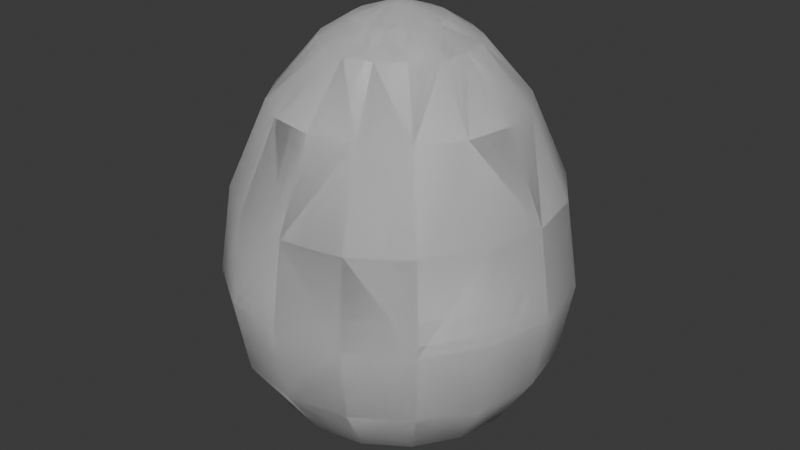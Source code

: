 # Source: TentacleEgg.blend  (saved by Blender 4.5.87; exported with 4.5.12 LTS)
import bpy
from mathutils import Matrix  # noqa: F401  (used for matrix-valued properties, if any)

bpy.ops.wm.read_factory_settings(use_empty=True)
scene = bpy.context.scene
scene.name = 'Scene'

# ---- collections
col_collection = bpy.data.collections.new('Collection'); scene.collection.children.link(col_collection)
col_export = bpy.data.collections.new('Export'); scene.collection.children.link(col_export)

# ---- world
world_world = bpy.data.worlds.new('World'); scene.world = world_world
world_world.use_nodes = True; world_world.node_tree.nodes.clear()
_N = world_world.node_tree.nodes; _L = world_world.node_tree.links
n0 = _N.new('ShaderNodeOutputWorld'); n0.name = 'World Output'; n0.location = (200, 100)
n1 = _N.new('ShaderNodeBackground'); n1.name = 'Background'; n1.location = (-200, 100)
n1.inputs[0].default_value = (0.05088, 0.05088, 0.05088, 1.0)
_L.new(n1.outputs[0], n0.inputs[0])
n0.is_active_output = True
world_world.color = (0.05088, 0.05088, 0.05088)
world_world.sun_shadow_jitter_overblur = 0.0

# ---- meshes
me_sphere_001 = bpy.data.meshes.new('Sphere.001')
me_sphere_001.from_pydata([(0.0, 0.9239, 0.5644), (0.0, 1.0, 0.06129), (0.0, 0.9239, -0.3764), (0.0, 0.3827, -0.9239), (0.02245, 0.0542, 1.557), (0.2706, 0.6533, 1.056), (0.3536, 0.8536, 0.5644), (0.3827, 0.9239, 0.06129), (0.3536, 0.8536, -0.3764), (0.2706, 0.6533, -0.7071), (0.1464, 0.3536, -0.9239), (0.04148, 0.04148, 1.557), (0.5, 0.5, 1.056), (0.6533, 0.6533, 0.5644), (0.7071, 0.7071, 0.06129), (0.6533, 0.6533, -0.3764), (0.5, 0.5, -0.7071), (0.2706, 0.2706, -0.9239), (0.0542, 0.02245, 1.557), (0.6533, 0.2706, 1.056), (0.8536, 0.3536, 0.5644), (0.9239, 0.3827, 0.06129), (0.8536, 0.3536, -0.3764), (0.6533, 0.2706, -0.7071), (0.3536, 0.1464, -0.9239), (0.05867, -6.853e-09, 1.557), (0.7071, -8.941e-08, 1.056), (0.9239, -1.192e-07, 0.5644), (1.0, -1.49e-07, 0.06129), (0.9239, -1.192e-07, -0.3764), (0.7071, -8.941e-08, -0.7071), (0.3827, -4.47e-08, -0.9239), (0.0542, -0.02245, 1.557), (0.6533, -0.2706, 1.056), (0.8536, -0.3536, 0.5644), (0.9239, -0.3827, 0.06129), (0.8536, -0.3536, -0.3764), (0.6533, -0.2706, -0.7071), (0.3536, -0.1464, -0.9239), (0.04148, -0.04148, 1.557), (0.5, -0.5, 1.056), (0.6533, -0.6533, 0.5644), (0.7071, -0.7071, 0.06129), (0.6533, -0.6533, -0.3764), (0.5, -0.5, -0.7071), (0.2706, -0.2706, -0.9239), (0.02245, -0.0542, 1.557), (0.2706, -0.6533, 1.056), (0.3536, -0.8536, 0.5644), (0.3827, -0.9239, 0.06129), (0.3536, -0.8536, -0.3764), (0.2706, -0.6533, -0.7071), (0.1464, -0.3536, -0.9239), (-1.828e-08, -0.05867, 1.557), (-2.235e-07, -0.7071, 1.056), (-2.384e-07, -0.9239, 0.5644), (-3.576e-07, -1.0, 0.06129), (-2.384e-07, -0.9239, -0.3764), (-2.235e-07, -0.7071, -0.7071), (-1.192e-07, -0.3827, -0.9239), (0.0, 0.0, -1.0), (0.0, 0.0, 1.567), (-0.02245, -0.0542, 1.557), (-0.2706, -0.6533, 1.056), (-0.3536, -0.8536, 0.5644), (-0.3827, -0.9239, 0.06129), (-0.3536, -0.8536, -0.3764), (-0.2706, -0.6533, -0.7071), (-0.1464, -0.3536, -0.9239), (-0.04148, -0.04148, 1.557), (-0.5, -0.5, 1.056), (-0.6533, -0.6533, 0.5644), (-0.7071, -0.7071, 0.06129), (-0.6533, -0.6533, -0.3764), (-0.5, -0.5, -0.7071), (-0.2706, -0.2706, -0.9239), (-0.0542, -0.02245, 1.557), (-0.6533, -0.2706, 1.056), (-0.8536, -0.3536, 0.5644), (-0.9239, -0.3827, 0.06129), (-0.8536, -0.3536, -0.3764), (-0.6533, -0.2706, -0.7071), (-0.3536, -0.1464, -0.9239), (-0.05867, 2.741e-08, 1.557), (-0.7071, 3.278e-07, 1.056), (-0.9239, 3.576e-07, 0.5644), (-1.0, 5.066e-07, 0.06129), (-0.9239, 3.576e-07, -0.3764), (-0.7071, 3.278e-07, -0.7071), (-0.3827, 1.788e-07, -0.9239), (-0.0542, 0.02245, 1.557), (-0.6533, 0.2706, 1.056), (-0.8536, 0.3536, 0.5644), (-0.9239, 0.3827, 0.06129), (-0.8536, 0.3536, -0.3764), (-0.6533, 0.2706, -0.7071), (-0.3536, 0.1464, -0.9239), (-0.04148, 0.04148, 1.557), (-0.5, 0.5, 1.056), (-0.6533, 0.6533, 0.5644), (-0.7071, 0.7071, 0.06129), (-0.6533, 0.6533, -0.3764), (-0.5, 0.5, -0.7071), (-0.2706, 0.2706, -0.9239), (-0.02245, 0.0542, 1.557), (-0.2706, 0.6533, 1.056), (-0.3536, 0.8536, 0.5644), (-0.3827, 0.9239, 0.06129), (-0.3536, 0.8536, -0.3764), (-0.2706, 0.6533, -0.7071), (-0.1464, 0.3536, -0.9239), (3.655e-08, 0.05867, 1.557), (4.47e-07, 0.7071, 1.056), (4.47e-07, 0.7071, -0.7071), (0.1667, 0.4023, 1.375), (0.3079, 0.3079, 1.375), (0.4023, 0.1667, 1.375), (0.4355, -6.046e-08, 1.375), (0.4023, -0.1667, 1.375), (0.3079, -0.3079, 1.375), (0.1667, -0.4023, 1.375), (-1.408e-07, -0.4355, 1.375), (-0.1667, -0.4023, 1.375), (-0.3079, -0.3079, 1.375), (-0.4023, -0.1667, 1.375), (-0.4355, 1.885e-07, 1.375), (-0.4023, 0.1667, 1.375), (-0.3079, 0.3079, 1.375), (-0.1667, 0.4023, 1.375), (2.695e-07, 0.4355, 1.375), (0.09846, 0.2377, 1.487), (0.1819, 0.1819, 1.487), (0.2377, 0.09846, 1.487), (0.2573, -3.641e-08, 1.487), (0.2377, -0.09846, 1.487), (0.1819, -0.1819, 1.487), (0.09846, -0.2377, 1.487), (-8.312e-08, -0.2573, 1.487), (-0.09846, -0.2377, 1.487), (-0.1819, -0.1819, 1.487), (-0.2377, -0.09846, 1.487), (-0.2573, 1.106e-07, 1.487), (-0.2377, 0.09846, 1.487), (-0.1819, 0.1819, 1.487), (-0.09846, 0.2377, 1.487), (1.578e-07, 0.2573, 1.487)], [], [(2, 1, 7, 8), (0, 112, 5, 6), (111, 61, 4), (60, 3, 10), (113, 2, 8, 9), (1, 0, 6, 7), (145, 111, 4, 130), (3, 113, 9, 10), (60, 10, 17), (9, 8, 15, 16), (7, 6, 13, 14), (130, 4, 11, 131), (10, 9, 16, 17), (8, 7, 14, 15), (6, 5, 12, 13), (4, 61, 11), (131, 11, 18, 132), (17, 16, 23, 24), (15, 14, 21, 22), (13, 12, 19, 20), (11, 61, 18), (60, 17, 24), (16, 15, 22, 23), (14, 13, 20, 21), (24, 23, 30, 31), (22, 21, 28, 29), (20, 19, 26, 27), (18, 61, 25), (60, 24, 31), (23, 22, 29, 30), (21, 20, 27, 28), (132, 18, 25, 133), (25, 61, 32), (60, 31, 38), (30, 29, 36, 37), (28, 27, 34, 35), (133, 25, 32, 134), (31, 30, 37, 38), (29, 28, 35, 36), (27, 26, 33, 34), (37, 36, 43, 44), (35, 34, 41, 42), (134, 32, 39, 135), (38, 37, 44, 45), (36, 35, 42, 43), (34, 33, 40, 41), (32, 61, 39), (60, 38, 45), (45, 44, 51, 52), (43, 42, 49, 50), (41, 40, 47, 48), (39, 61, 46), (60, 45, 52), (44, 43, 50, 51), (42, 41, 48, 49), (135, 39, 46, 136), (50, 49, 56, 57), (48, 47, 54, 55), (46, 61, 53), (60, 52, 59), (51, 50, 57, 58), (49, 48, 55, 56), (136, 46, 53, 137), (52, 51, 58, 59), (60, 59, 68), (58, 57, 66, 67), (56, 55, 64, 65), (137, 53, 62, 138), (59, 58, 67, 68), (57, 56, 65, 66), (55, 54, 63, 64), (53, 61, 62), (65, 64, 71, 72), (138, 62, 69, 139), (68, 67, 74, 75), (66, 65, 72, 73), (64, 63, 70, 71), (62, 61, 69), (60, 68, 75), (67, 66, 73, 74), (75, 74, 81, 82), (73, 72, 79, 80), (71, 70, 77, 78), (69, 61, 76), (60, 75, 82), (74, 73, 80, 81), (72, 71, 78, 79), (139, 69, 76, 140), (78, 77, 84, 85), (76, 61, 83), (60, 82, 89), (81, 80, 87, 88), (79, 78, 85, 86), (140, 76, 83, 141), (82, 81, 88, 89), (80, 79, 86, 87), (60, 89, 96), (88, 87, 94, 95), (86, 85, 92, 93), (141, 83, 90, 142), (89, 88, 95, 96), (87, 86, 93, 94), (85, 84, 91, 92), (83, 61, 90), (142, 90, 97, 143), (96, 95, 102, 103), (94, 93, 100, 101), (92, 91, 98, 99), (90, 61, 97), (60, 96, 103), (95, 94, 101, 102), (93, 92, 99, 100), (103, 102, 109, 110), (101, 100, 107, 108), (99, 98, 105, 106), (97, 61, 104), (60, 103, 110), (102, 101, 108, 109), (100, 99, 106, 107), (143, 97, 104, 144), (104, 61, 111), (60, 110, 3), (109, 108, 2, 113), (107, 106, 0, 1), (144, 104, 111, 145), (110, 109, 113, 3), (108, 107, 1, 2), (106, 105, 112, 0), (105, 128, 129, 112), (98, 127, 128, 105), (91, 126, 127, 98), (84, 125, 126, 91), (77, 124, 125, 84), (70, 123, 124, 77), (63, 122, 123, 70), (54, 121, 122, 63), (47, 120, 121, 54), (40, 119, 120, 47), (33, 118, 119, 40), (26, 117, 118, 33), (19, 116, 117, 26), (12, 115, 116, 19), (5, 114, 115, 12), (112, 129, 114, 5), (128, 144, 145, 129), (127, 143, 144, 128), (126, 142, 143, 127), (125, 141, 142, 126), (124, 140, 141, 125), (123, 139, 140, 124), (122, 138, 139, 123), (121, 137, 138, 122), (120, 136, 137, 121), (119, 135, 136, 120), (118, 134, 135, 119), (117, 133, 134, 118), (116, 132, 133, 117), (115, 131, 132, 116), (114, 130, 131, 115), (129, 145, 130, 114)])
me_sphere_001.polygons.foreach_set('use_smooth', [True] * 160)
_uv = me_sphere_001.uv_layers.new(name='UVMap')
_uv.uv.foreach_set('vector', [0.3406, 0.7156, 0.4599, 0.7283, 0.4546, 0.7888, 0.3252, 0.7726, 0.5989, 0.7243, 0.7423, 0.6946, 0.7567, 0.7435, 0.6022, 0.7829, 0.956, 0.5483, 0.9673, 0.4986, 0.9611, 0.5572, 0.04322, 0.5002, 0.1354, 0.6383, 0.115, 0.6692, 0.2357, 0.6887, 0.3406, 0.7156, 0.3252, 0.7726, 0.2176, 0.7353, 0.4599, 0.7283, 0.5989, 0.7243, 0.6022, 0.7829, 0.4546, 0.7888, 0.9065, 0.6135, 0.956, 0.5483, 0.9611, 0.5572, 0.9209, 0.6374, 0.1354, 0.6383, 0.2357, 0.6887, 0.2176, 0.7353, 0.115, 0.6692, 0.04322, 0.5002, 0.115, 0.6692, 0.08851, 0.6954, 0.2176, 0.7353, 0.3252, 0.7726, 0.307, 0.8294, 0.1896, 0.7809, 0.4546, 0.7888, 0.6022, 0.7829, 0.6147, 0.8434, 0.4483, 0.8531, 0.9209, 0.6374, 0.9611, 0.5572, 0.9665, 0.5639, 0.9387, 0.657, 0.115, 0.6692, 0.2176, 0.7353, 0.1896, 0.7809, 0.08851, 0.6954, 0.3252, 0.7726, 0.4546, 0.7888, 0.4483, 0.8531, 0.307, 0.8294, 0.6022, 0.7829, 0.7567, 0.7435, 0.7791, 0.7902, 0.6147, 0.8434, 0.9611, 0.5572, 0.9673, 0.4986, 0.9665, 0.5639, 0.9387, 0.657, 0.9665, 0.5639, 0.9727, 0.5681, 0.9609, 0.671, 0.08851, 0.6954, 0.1896, 0.7809, 0.1521, 0.824, 0.05586, 0.7152, 0.307, 0.8294, 0.4483, 0.8531, 0.4422, 0.9198, 0.2802, 0.8891, 0.6147, 0.8434, 0.7791, 0.7902, 0.8134, 0.8356, 0.631, 0.9049, 0.9665, 0.5639, 0.9673, 0.4986, 0.9727, 0.5681, 0.04322, 0.5002, 0.08851, 0.6954, 0.05586, 0.7152, 0.1896, 0.7809, 0.307, 0.8294, 0.2802, 0.8891, 0.1521, 0.824, 0.4483, 0.8531, 0.6147, 0.8434, 0.631, 0.9049, 0.4422, 0.9198, 0.05586, 0.7152, 0.1521, 0.824, 0.09971, 0.8619, 0.01697, 0.7266, 0.2802, 0.8891, 0.4422, 0.9198, 0.4372, 0.9921, 0.2424, 0.9511, 0.631, 0.9049, 0.8134, 0.8356, 0.859, 0.8778, 0.6585, 0.9683, 0.9727, 0.5681, 0.9673, 0.4986, 0.9792, 0.5694, 0.04322, 0.5002, 0.05586, 0.7152, 0.01697, 0.7266, 0.1521, 0.824, 0.2802, 0.8891, 0.2424, 0.9511, 0.09971, 0.8619, 0.4422, 0.9198, 0.631, 0.9049, 0.6585, 0.9683, 0.4372, 0.9921, 0.9609, 0.671, 0.9727, 0.5681, 0.9792, 0.5694, 0.9872, 0.6776, 0.9798, 0.4272, 0.9673, 0.4986, 0.9733, 0.4285, 0.04322, 0.5002, 0.01697, 0.2776, 0.0553, 0.2879, 0.09056, 0.1449, 0.2254, 0.05417, 0.27, 0.113, 0.1452, 0.1795, 0.4173, 0.007887, 0.6472, 0.02499, 0.6207, 0.09175, 0.4308, 0.07968, 0.9873, 0.3178, 0.9798, 0.4272, 0.9733, 0.4285, 0.9606, 0.3247, 0.01697, 0.2776, 0.09056, 0.1449, 0.1452, 0.1795, 0.0553, 0.2879, 0.2254, 0.05417, 0.4173, 0.007887, 0.4308, 0.07968, 0.27, 0.113, 0.6472, 0.02499, 0.8505, 0.1172, 0.8069, 0.1587, 0.6207, 0.09175, 0.1452, 0.1795, 0.27, 0.113, 0.3015, 0.1708, 0.185, 0.2204, 0.4308, 0.07968, 0.6207, 0.09175, 0.6077, 0.1547, 0.4423, 0.1463, 0.9606, 0.3247, 0.9733, 0.4285, 0.9672, 0.4328, 0.9379, 0.339, 0.0553, 0.2879, 0.1452, 0.1795, 0.185, 0.2204, 0.08757, 0.3068, 0.27, 0.113, 0.4308, 0.07968, 0.4423, 0.1463, 0.3015, 0.1708, 0.6207, 0.09175, 0.8069, 0.1587, 0.776, 0.2052, 0.6077, 0.1547, 0.9733, 0.4285, 0.9673, 0.4986, 0.9672, 0.4328, 0.04322, 0.5002, 0.0553, 0.2879, 0.08757, 0.3068, 0.08757, 0.3068, 0.185, 0.2204, 0.2138, 0.2648, 0.1138, 0.3321, 0.3015, 0.1708, 0.4423, 0.1463, 0.4518, 0.2093, 0.3242, 0.2278, 0.6077, 0.1547, 0.776, 0.2052, 0.7552, 0.2535, 0.6003, 0.2156, 0.9672, 0.4328, 0.9673, 0.4986, 0.9616, 0.4396, 0.04322, 0.5002, 0.08757, 0.3068, 0.1138, 0.3321, 0.185, 0.2204, 0.3015, 0.1708, 0.3242, 0.2278, 0.2138, 0.2648, 0.4423, 0.1463, 0.6077, 0.1547, 0.6003, 0.2156, 0.4518, 0.2093, 0.9379, 0.339, 0.9672, 0.4328, 0.9616, 0.4396, 0.9196, 0.3591, 0.3242, 0.2278, 0.4518, 0.2093, 0.4598, 0.2699, 0.3409, 0.2836, 0.6003, 0.2156, 0.7552, 0.2535, 0.7418, 0.3026, 0.5958, 0.2748, 0.9616, 0.4396, 0.9673, 0.4986, 0.9568, 0.4487, 0.04322, 0.5002, 0.1138, 0.3321, 0.1342, 0.3618, 0.2138, 0.2648, 0.3242, 0.2278, 0.3409, 0.2836, 0.2341, 0.3109, 0.4518, 0.2093, 0.6003, 0.2156, 0.5958, 0.2748, 0.4598, 0.2699, 0.9196, 0.3591, 0.9616, 0.4396, 0.9568, 0.4487, 0.9058, 0.3835, 0.1138, 0.3321, 0.2138, 0.2648, 0.2341, 0.3109, 0.1342, 0.3618, 0.04322, 0.5002, 0.1342, 0.3618, 0.1488, 0.3947, 0.2341, 0.3109, 0.3409, 0.2836, 0.3501, 0.3384, 0.2494, 0.3582, 0.4598, 0.2699, 0.5958, 0.2748, 0.5939, 0.332, 0.4637, 0.3292, 0.9058, 0.3835, 0.9568, 0.4487, 0.953, 0.4596, 0.8961, 0.4106, 0.1342, 0.3618, 0.2341, 0.3109, 0.2494, 0.3582, 0.1488, 0.3947, 0.3409, 0.2836, 0.4598, 0.2699, 0.4637, 0.3292, 0.3501, 0.3384, 0.5958, 0.2748, 0.7418, 0.3026, 0.734, 0.3519, 0.5939, 0.332, 0.9568, 0.4487, 0.9673, 0.4986, 0.953, 0.4596, 0.4637, 0.3292, 0.5939, 0.332, 0.5927, 0.3881, 0.4666, 0.3868, 0.8961, 0.4106, 0.953, 0.4596, 0.9501, 0.4721, 0.8919, 0.4391, 0.1488, 0.3947, 0.2494, 0.3582, 0.2601, 0.4055, 0.1576, 0.4291, 0.3501, 0.3384, 0.4637, 0.3292, 0.4666, 0.3868, 0.3562, 0.3926, 0.5939, 0.332, 0.734, 0.3519, 0.727, 0.4013, 0.5927, 0.3881, 0.953, 0.4596, 0.9673, 0.4986, 0.9501, 0.4721, 0.04322, 0.5002, 0.1488, 0.3947, 0.1576, 0.4291, 0.2494, 0.3582, 0.3501, 0.3384, 0.3562, 0.3926, 0.2601, 0.4055, 0.1576, 0.4291, 0.2601, 0.4055, 0.2608, 0.4526, 0.1643, 0.4644, 0.3562, 0.3926, 0.4666, 0.3868, 0.4688, 0.4435, 0.3608, 0.4462, 0.5927, 0.3881, 0.727, 0.4013, 0.7255, 0.4503, 0.5925, 0.4437, 0.9501, 0.4721, 0.9673, 0.4986, 0.9484, 0.4854, 0.04322, 0.5002, 0.1576, 0.4291, 0.1643, 0.4644, 0.2601, 0.4055, 0.3562, 0.3926, 0.3608, 0.4462, 0.2608, 0.4526, 0.4666, 0.3868, 0.5927, 0.3881, 0.5925, 0.4437, 0.4688, 0.4435, 0.8919, 0.4391, 0.9501, 0.4721, 0.9484, 0.4854, 0.8881, 0.4689, 0.5925, 0.4437, 0.7255, 0.4503, 0.7258, 0.4993, 0.5928, 0.4989, 0.9484, 0.4854, 0.9673, 0.4986, 0.9478, 0.499, 0.04322, 0.5002, 0.1643, 0.4644, 0.1652, 0.4993, 0.2608, 0.4526, 0.3608, 0.4462, 0.3606, 0.4994, 0.2648, 0.4997, 0.4688, 0.4435, 0.5925, 0.4437, 0.5928, 0.4989, 0.4691, 0.4995, 0.8881, 0.4689, 0.9484, 0.4854, 0.9478, 0.499, 0.8866, 0.4987, 0.1643, 0.4644, 0.2608, 0.4526, 0.2648, 0.4997, 0.1652, 0.4993, 0.3608, 0.4462, 0.4688, 0.4435, 0.4691, 0.4995, 0.3606, 0.4994, 0.04322, 0.5002, 0.1652, 0.4993, 0.1634, 0.534, 0.2648, 0.4997, 0.3606, 0.4994, 0.3609, 0.5525, 0.2618, 0.5469, 0.4691, 0.4995, 0.5928, 0.4989, 0.5931, 0.5541, 0.4684, 0.5555, 0.8866, 0.4987, 0.9478, 0.499, 0.9484, 0.5125, 0.8874, 0.5286, 0.1652, 0.4993, 0.2648, 0.4997, 0.2618, 0.5469, 0.1634, 0.534, 0.3606, 0.4994, 0.4691, 0.4995, 0.4684, 0.5555, 0.3609, 0.5525, 0.5928, 0.4989, 0.7258, 0.4993, 0.7252, 0.5482, 0.5931, 0.5541, 0.9478, 0.499, 0.9673, 0.4986, 0.9484, 0.5125, 0.8874, 0.5286, 0.9484, 0.5125, 0.95, 0.5256, 0.8915, 0.5585, 0.1634, 0.534, 0.2618, 0.5469, 0.2585, 0.5941, 0.159, 0.5693, 0.3609, 0.5525, 0.4684, 0.5555, 0.4675, 0.6121, 0.356, 0.6062, 0.5931, 0.5541, 0.7252, 0.5482, 0.7287, 0.597, 0.5929, 0.6098, 0.9484, 0.5125, 0.9673, 0.4986, 0.95, 0.5256, 0.04322, 0.5002, 0.1634, 0.534, 0.159, 0.5693, 0.2618, 0.5469, 0.3609, 0.5525, 0.356, 0.6062, 0.2585, 0.5941, 0.4684, 0.5555, 0.5931, 0.5541, 0.5929, 0.6098, 0.4675, 0.6121, 0.159, 0.5693, 0.2585, 0.5941, 0.2479, 0.6416, 0.1499, 0.6044, 0.356, 0.6062, 0.4675, 0.6121, 0.4636, 0.6693, 0.3511, 0.6601, 0.5929, 0.6098, 0.7287, 0.597, 0.7324, 0.6459, 0.5949, 0.6667, 0.95, 0.5256, 0.9673, 0.4986, 0.9526, 0.5376, 0.04322, 0.5002, 0.159, 0.5693, 0.1499, 0.6044, 0.2585, 0.5941, 0.356, 0.6062, 0.3511, 0.6601, 0.2479, 0.6416, 0.4675, 0.6121, 0.5929, 0.6098, 0.5949, 0.6667, 0.4636, 0.6693, 0.8915, 0.5585, 0.95, 0.5256, 0.9526, 0.5376, 0.8974, 0.587, 0.9526, 0.5376, 0.9673, 0.4986, 0.956, 0.5483, 0.04322, 0.5002, 0.1499, 0.6044, 0.1354, 0.6383, 0.2479, 0.6416, 0.3511, 0.6601, 0.3406, 0.7156, 0.2357, 0.6887, 0.4636, 0.6693, 0.5949, 0.6667, 0.5989, 0.7243, 0.4599, 0.7283, 0.8974, 0.587, 0.9526, 0.5376, 0.956, 0.5483, 0.9065, 0.6135, 0.1499, 0.6044, 0.2479, 0.6416, 0.2357, 0.6887, 0.1354, 0.6383, 0.3511, 0.6601, 0.4636, 0.6693, 0.4599, 0.7283, 0.3406, 0.7156, 0.5949, 0.6667, 0.7324, 0.6459, 0.7423, 0.6946, 0.5989, 0.7243, 0.7324, 0.6459, 0.8434, 0.6138, 0.8535, 0.6497, 0.7423, 0.6946, 0.7287, 0.597, 0.8347, 0.5759, 0.8434, 0.6138, 0.7324, 0.6459, 0.7252, 0.5482, 0.8339, 0.5378, 0.8347, 0.5759, 0.7287, 0.597, 0.7258, 0.4993, 0.8305, 0.4989, 0.8339, 0.5378, 0.7252, 0.5482, 0.7255, 0.4503, 0.8325, 0.4601, 0.8305, 0.4989, 0.7258, 0.4993, 0.727, 0.4013, 0.8362, 0.4217, 0.8325, 0.4601, 0.7255, 0.4503, 0.734, 0.3519, 0.8417, 0.384, 0.8362, 0.4217, 0.727, 0.4013, 0.7418, 0.3026, 0.8529, 0.3472, 0.8417, 0.384, 0.734, 0.3519, 0.7552, 0.2535, 0.8689, 0.3127, 0.8529, 0.3472, 0.7418, 0.3026, 0.776, 0.2052, 0.8911, 0.2816, 0.8689, 0.3127, 0.7552, 0.2535, 0.8069, 0.1587, 0.921, 0.2555, 0.8911, 0.2816, 0.776, 0.2052, 0.8505, 0.1172, 0.9596, 0.2362, 0.921, 0.2555, 0.8069, 0.1587, 0.8134, 0.8356, 0.9221, 0.7392, 0.962, 0.7578, 0.859, 0.8778, 0.7791, 0.7902, 0.8923, 0.714, 0.9221, 0.7392, 0.8134, 0.8356, 0.7567, 0.7435, 0.8703, 0.6838, 0.8923, 0.714, 0.7791, 0.7902, 0.7423, 0.6946, 0.8535, 0.6497, 0.8703, 0.6838, 0.7567, 0.7435, 0.8434, 0.6138, 0.8974, 0.587, 0.9065, 0.6135, 0.8535, 0.6497, 0.8347, 0.5759, 0.8915, 0.5585, 0.8974, 0.587, 0.8434, 0.6138, 0.8339, 0.5378, 0.8874, 0.5286, 0.8915, 0.5585, 0.8347, 0.5759, 0.8305, 0.4989, 0.8866, 0.4987, 0.8874, 0.5286, 0.8339, 0.5378, 0.8325, 0.4601, 0.8881, 0.4689, 0.8866, 0.4987, 0.8305, 0.4989, 0.8362, 0.4217, 0.8919, 0.4391, 0.8881, 0.4689, 0.8325, 0.4601, 0.8417, 0.384, 0.8961, 0.4106, 0.8919, 0.4391, 0.8362, 0.4217, 0.8529, 0.3472, 0.9058, 0.3835, 0.8961, 0.4106, 0.8417, 0.384, 0.8689, 0.3127, 0.9196, 0.3591, 0.9058, 0.3835, 0.8529, 0.3472, 0.8911, 0.2816, 0.9379, 0.339, 0.9196, 0.3591, 0.8689, 0.3127, 0.921, 0.2555, 0.9606, 0.3247, 0.9379, 0.339, 0.8911, 0.2816, 0.9596, 0.2362, 0.9873, 0.3178, 0.9606, 0.3247, 0.921, 0.2555, 0.9221, 0.7392, 0.9609, 0.671, 0.9872, 0.6776, 0.962, 0.7578, 0.8923, 0.714, 0.9387, 0.657, 0.9609, 0.671, 0.9221, 0.7392, 0.8703, 0.6838, 0.9209, 0.6374, 0.9387, 0.657, 0.8923, 0.714, 0.8535, 0.6497, 0.9065, 0.6135, 0.9209, 0.6374, 0.8703, 0.6838])
me_sphere_001.update()
me_sphere = bpy.data.meshes.new('Sphere')
me_sphere.from_pydata([(0.0, 0.9239, 0.5644), (0.0, 1.0, 0.06129), (0.0, 0.9239, -0.3764), (0.0, 0.3827, -0.9239), (0.02245, 0.0542, 1.557), (0.2706, 0.6533, 1.056), (0.3536, 0.8536, 0.5644), (0.3827, 0.9239, 0.06129), (0.3536, 0.8536, -0.3764), (0.2706, 0.6533, -0.7071), (0.1464, 0.3536, -0.9239), (0.04148, 0.04148, 1.557), (0.5, 0.5, 1.056), (0.6533, 0.6533, 0.5644), (0.7071, 0.7071, 0.06129), (0.6533, 0.6533, -0.3764), (0.5, 0.5, -0.7071), (0.2706, 0.2706, -0.9239), (0.0542, 0.02245, 1.557), (0.6533, 0.2706, 1.056), (0.8536, 0.3536, 0.5644), (0.9239, 0.3827, 0.06129), (0.8536, 0.3536, -0.3764), (0.6533, 0.2706, -0.7071), (0.3536, 0.1464, -0.9239), (0.05867, -6.853e-09, 1.557), (0.7071, -8.941e-08, 1.056), (0.9239, -1.192e-07, 0.5644), (1.0, -1.49e-07, 0.06129), (0.9239, -1.192e-07, -0.3764), (0.7071, -8.941e-08, -0.7071), (0.3827, -4.47e-08, -0.9239), (0.0542, -0.02245, 1.557), (0.6533, -0.2706, 1.056), (0.8536, -0.3536, 0.5644), (0.9239, -0.3827, 0.06129), (0.8536, -0.3536, -0.3764), (0.6533, -0.2706, -0.7071), (0.3536, -0.1464, -0.9239), (0.04148, -0.04148, 1.557), (0.5, -0.5, 1.056), (0.6533, -0.6533, 0.5644), (0.7071, -0.7071, 0.06129), (0.6533, -0.6533, -0.3764), (0.5, -0.5, -0.7071), (0.2706, -0.2706, -0.9239), (0.02245, -0.0542, 1.557), (0.2706, -0.6533, 1.056), (0.3536, -0.8536, 0.5644), (0.3827, -0.9239, 0.06129), (0.3536, -0.8536, -0.3764), (0.2706, -0.6533, -0.7071), (0.1464, -0.3536, -0.9239), (-1.828e-08, -0.05867, 1.557), (-2.235e-07, -0.7071, 1.056), (-2.384e-07, -0.9239, 0.5644), (-3.576e-07, -1.0, 0.06129), (-2.384e-07, -0.9239, -0.3764), (-2.235e-07, -0.7071, -0.7071), (-1.192e-07, -0.3827, -0.9239), (0.0, 0.0, -1.0), (0.0, 0.0, 1.567), (-0.02245, -0.0542, 1.557), (-0.2706, -0.6533, 1.056), (-0.3536, -0.8536, 0.5644), (-0.3827, -0.9239, 0.06129), (-0.3536, -0.8536, -0.3764), (-0.2706, -0.6533, -0.7071), (-0.1464, -0.3536, -0.9239), (-0.04148, -0.04148, 1.557), (-0.5, -0.5, 1.056), (-0.6533, -0.6533, 0.5644), (-0.7071, -0.7071, 0.06129), (-0.6533, -0.6533, -0.3764), (-0.5, -0.5, -0.7071), (-0.2706, -0.2706, -0.9239), (-0.0542, -0.02245, 1.557), (-0.6533, -0.2706, 1.056), (-0.8536, -0.3536, 0.5644), (-0.9239, -0.3827, 0.06129), (-0.8536, -0.3536, -0.3764), (-0.6533, -0.2706, -0.7071), (-0.3536, -0.1464, -0.9239), (-0.05867, 2.741e-08, 1.557), (-0.7071, 3.278e-07, 1.056), (-0.9239, 3.576e-07, 0.5644), (-1.0, 5.066e-07, 0.06129), (-0.9239, 3.576e-07, -0.3764), (-0.7071, 3.278e-07, -0.7071), (-0.3827, 1.788e-07, -0.9239), (-0.0542, 0.02245, 1.557), (-0.6533, 0.2706, 1.056), (-0.8536, 0.3536, 0.5644), (-0.9239, 0.3827, 0.06129), (-0.8536, 0.3536, -0.3764), (-0.6533, 0.2706, -0.7071), (-0.3536, 0.1464, -0.9239), (-0.04148, 0.04148, 1.557), (-0.5, 0.5, 1.056), (-0.6533, 0.6533, 0.5644), (-0.7071, 0.7071, 0.06129), (-0.6533, 0.6533, -0.3764), (-0.5, 0.5, -0.7071), (-0.2706, 0.2706, -0.9239), (-0.02245, 0.0542, 1.557), (-0.2706, 0.6533, 1.056), (-0.3536, 0.8536, 0.5644), (-0.3827, 0.9239, 0.06129), (-0.3536, 0.8536, -0.3764), (-0.2706, 0.6533, -0.7071), (-0.1464, 0.3536, -0.9239), (3.655e-08, 0.05867, 1.557), (4.47e-07, 0.7071, 1.056), (4.47e-07, 0.7071, -0.7071), (0.1667, 0.4023, 1.375), (0.3079, 0.3079, 1.375), (0.4023, 0.1667, 1.375), (0.4355, -6.046e-08, 1.375), (0.4023, -0.1667, 1.375), (0.3079, -0.3079, 1.375), (0.1667, -0.4023, 1.375), (-1.408e-07, -0.4355, 1.375), (-0.1667, -0.4023, 1.375), (-0.3079, -0.3079, 1.375), (-0.4023, -0.1667, 1.375), (-0.4355, 1.885e-07, 1.375), (-0.4023, 0.1667, 1.375), (-0.3079, 0.3079, 1.375), (-0.1667, 0.4023, 1.375), (2.695e-07, 0.4355, 1.375), (0.09846, 0.2377, 1.487), (0.1819, 0.1819, 1.487), (0.2377, 0.09846, 1.487), (0.2573, -3.641e-08, 1.487), (0.2377, -0.09846, 1.487), (0.1819, -0.1819, 1.487), (0.09846, -0.2377, 1.487), (-8.312e-08, -0.2573, 1.487), (-0.09846, -0.2377, 1.487), (-0.1819, -0.1819, 1.487), (-0.2377, -0.09846, 1.487), (-0.2573, 1.106e-07, 1.487), (-0.2377, 0.09846, 1.487), (-0.1819, 0.1819, 1.487), (-0.09846, 0.2377, 1.487), (1.578e-07, 0.2573, 1.487)], [], [(2, 1, 7, 8), (0, 112, 5, 6), (111, 61, 4), (60, 3, 10), (113, 2, 8, 9), (1, 0, 6, 7), (145, 111, 4, 130), (3, 113, 9, 10), (60, 10, 17), (9, 8, 15, 16), (7, 6, 13, 14), (130, 4, 11, 131), (10, 9, 16, 17), (8, 7, 14, 15), (6, 5, 12, 13), (4, 61, 11), (131, 11, 18, 132), (17, 16, 23, 24), (15, 14, 21, 22), (13, 12, 19, 20), (11, 61, 18), (60, 17, 24), (16, 15, 22, 23), (14, 13, 20, 21), (24, 23, 30, 31), (22, 21, 28, 29), (20, 19, 26, 27), (18, 61, 25), (60, 24, 31), (23, 22, 29, 30), (21, 20, 27, 28), (132, 18, 25, 133), (25, 61, 32), (60, 31, 38), (30, 29, 36, 37), (28, 27, 34, 35), (133, 25, 32, 134), (31, 30, 37, 38), (29, 28, 35, 36), (27, 26, 33, 34), (37, 36, 43, 44), (35, 34, 41, 42), (134, 32, 39, 135), (38, 37, 44, 45), (36, 35, 42, 43), (34, 33, 40, 41), (32, 61, 39), (60, 38, 45), (45, 44, 51, 52), (43, 42, 49, 50), (41, 40, 47, 48), (39, 61, 46), (60, 45, 52), (44, 43, 50, 51), (42, 41, 48, 49), (135, 39, 46, 136), (50, 49, 56, 57), (48, 47, 54, 55), (46, 61, 53), (60, 52, 59), (51, 50, 57, 58), (49, 48, 55, 56), (136, 46, 53, 137), (52, 51, 58, 59), (60, 59, 68), (58, 57, 66, 67), (56, 55, 64, 65), (137, 53, 62, 138), (59, 58, 67, 68), (57, 56, 65, 66), (55, 54, 63, 64), (53, 61, 62), (65, 64, 71, 72), (138, 62, 69, 139), (68, 67, 74, 75), (66, 65, 72, 73), (64, 63, 70, 71), (62, 61, 69), (60, 68, 75), (67, 66, 73, 74), (75, 74, 81, 82), (73, 72, 79, 80), (71, 70, 77, 78), (69, 61, 76), (60, 75, 82), (74, 73, 80, 81), (72, 71, 78, 79), (139, 69, 76, 140), (78, 77, 84, 85), (76, 61, 83), (60, 82, 89), (81, 80, 87, 88), (79, 78, 85, 86), (140, 76, 83, 141), (82, 81, 88, 89), (80, 79, 86, 87), (60, 89, 96), (88, 87, 94, 95), (86, 85, 92, 93), (141, 83, 90, 142), (89, 88, 95, 96), (87, 86, 93, 94), (85, 84, 91, 92), (83, 61, 90), (142, 90, 97, 143), (96, 95, 102, 103), (94, 93, 100, 101), (92, 91, 98, 99), (90, 61, 97), (60, 96, 103), (95, 94, 101, 102), (93, 92, 99, 100), (103, 102, 109, 110), (101, 100, 107, 108), (99, 98, 105, 106), (97, 61, 104), (60, 103, 110), (102, 101, 108, 109), (100, 99, 106, 107), (143, 97, 104, 144), (104, 61, 111), (60, 110, 3), (109, 108, 2, 113), (107, 106, 0, 1), (144, 104, 111, 145), (110, 109, 113, 3), (108, 107, 1, 2), (106, 105, 112, 0), (105, 128, 129, 112), (98, 127, 128, 105), (91, 126, 127, 98), (84, 125, 126, 91), (77, 124, 125, 84), (70, 123, 124, 77), (63, 122, 123, 70), (54, 121, 122, 63), (47, 120, 121, 54), (40, 119, 120, 47), (33, 118, 119, 40), (26, 117, 118, 33), (19, 116, 117, 26), (12, 115, 116, 19), (5, 114, 115, 12), (112, 129, 114, 5), (128, 144, 145, 129), (127, 143, 144, 128), (126, 142, 143, 127), (125, 141, 142, 126), (124, 140, 141, 125), (123, 139, 140, 124), (122, 138, 139, 123), (121, 137, 138, 122), (120, 136, 137, 121), (119, 135, 136, 120), (118, 134, 135, 119), (117, 133, 134, 118), (116, 132, 133, 117), (115, 131, 132, 116), (114, 130, 131, 115), (129, 145, 130, 114)])
me_sphere.polygons.foreach_set('use_smooth', [True] * 160)
_uv = me_sphere.uv_layers.new(name='UVMap')
_uv.uv.foreach_set('vector', [0.3406, 0.7156, 0.4599, 0.7283, 0.4546, 0.7888, 0.3252, 0.7726, 0.5989, 0.7243, 0.7423, 0.6946, 0.7567, 0.7435, 0.6022, 0.7829, 0.956, 0.5483, 0.9673, 0.4986, 0.9611, 0.5572, 0.04322, 0.5002, 0.1354, 0.6383, 0.115, 0.6692, 0.2357, 0.6887, 0.3406, 0.7156, 0.3252, 0.7726, 0.2176, 0.7353, 0.4599, 0.7283, 0.5989, 0.7243, 0.6022, 0.7829, 0.4546, 0.7888, 0.9065, 0.6135, 0.956, 0.5483, 0.9611, 0.5572, 0.9209, 0.6374, 0.1354, 0.6383, 0.2357, 0.6887, 0.2176, 0.7353, 0.115, 0.6692, 0.04322, 0.5002, 0.115, 0.6692, 0.08851, 0.6954, 0.2176, 0.7353, 0.3252, 0.7726, 0.307, 0.8294, 0.1896, 0.7809, 0.4546, 0.7888, 0.6022, 0.7829, 0.6147, 0.8434, 0.4483, 0.8531, 0.9209, 0.6374, 0.9611, 0.5572, 0.9665, 0.5639, 0.9387, 0.657, 0.115, 0.6692, 0.2176, 0.7353, 0.1896, 0.7809, 0.08851, 0.6954, 0.3252, 0.7726, 0.4546, 0.7888, 0.4483, 0.8531, 0.307, 0.8294, 0.6022, 0.7829, 0.7567, 0.7435, 0.7791, 0.7902, 0.6147, 0.8434, 0.9611, 0.5572, 0.9673, 0.4986, 0.9665, 0.5639, 0.9387, 0.657, 0.9665, 0.5639, 0.9727, 0.5681, 0.9609, 0.671, 0.08851, 0.6954, 0.1896, 0.7809, 0.1521, 0.824, 0.05586, 0.7152, 0.307, 0.8294, 0.4483, 0.8531, 0.4422, 0.9198, 0.2802, 0.8891, 0.6147, 0.8434, 0.7791, 0.7902, 0.8134, 0.8356, 0.631, 0.9049, 0.9665, 0.5639, 0.9673, 0.4986, 0.9727, 0.5681, 0.04322, 0.5002, 0.08851, 0.6954, 0.05586, 0.7152, 0.1896, 0.7809, 0.307, 0.8294, 0.2802, 0.8891, 0.1521, 0.824, 0.4483, 0.8531, 0.6147, 0.8434, 0.631, 0.9049, 0.4422, 0.9198, 0.05586, 0.7152, 0.1521, 0.824, 0.09971, 0.8619, 0.01697, 0.7266, 0.2802, 0.8891, 0.4422, 0.9198, 0.4372, 0.9921, 0.2424, 0.9511, 0.631, 0.9049, 0.8134, 0.8356, 0.859, 0.8778, 0.6585, 0.9683, 0.9727, 0.5681, 0.9673, 0.4986, 0.9792, 0.5694, 0.04322, 0.5002, 0.05586, 0.7152, 0.01697, 0.7266, 0.1521, 0.824, 0.2802, 0.8891, 0.2424, 0.9511, 0.09971, 0.8619, 0.4422, 0.9198, 0.631, 0.9049, 0.6585, 0.9683, 0.4372, 0.9921, 0.9609, 0.671, 0.9727, 0.5681, 0.9792, 0.5694, 0.9872, 0.6776, 0.9798, 0.4272, 0.9673, 0.4986, 0.9733, 0.4285, 0.04322, 0.5002, 0.01697, 0.2776, 0.0553, 0.2879, 0.09056, 0.1449, 0.2254, 0.05417, 0.27, 0.113, 0.1452, 0.1795, 0.4173, 0.007887, 0.6472, 0.02499, 0.6207, 0.09175, 0.4308, 0.07968, 0.9873, 0.3178, 0.9798, 0.4272, 0.9733, 0.4285, 0.9606, 0.3247, 0.01697, 0.2776, 0.09056, 0.1449, 0.1452, 0.1795, 0.0553, 0.2879, 0.2254, 0.05417, 0.4173, 0.007887, 0.4308, 0.07968, 0.27, 0.113, 0.6472, 0.02499, 0.8505, 0.1172, 0.8069, 0.1587, 0.6207, 0.09175, 0.1452, 0.1795, 0.27, 0.113, 0.3015, 0.1708, 0.185, 0.2204, 0.4308, 0.07968, 0.6207, 0.09175, 0.6077, 0.1547, 0.4423, 0.1463, 0.9606, 0.3247, 0.9733, 0.4285, 0.9672, 0.4328, 0.9379, 0.339, 0.0553, 0.2879, 0.1452, 0.1795, 0.185, 0.2204, 0.08757, 0.3068, 0.27, 0.113, 0.4308, 0.07968, 0.4423, 0.1463, 0.3015, 0.1708, 0.6207, 0.09175, 0.8069, 0.1587, 0.776, 0.2052, 0.6077, 0.1547, 0.9733, 0.4285, 0.9673, 0.4986, 0.9672, 0.4328, 0.04322, 0.5002, 0.0553, 0.2879, 0.08757, 0.3068, 0.08757, 0.3068, 0.185, 0.2204, 0.2138, 0.2648, 0.1138, 0.3321, 0.3015, 0.1708, 0.4423, 0.1463, 0.4518, 0.2093, 0.3242, 0.2278, 0.6077, 0.1547, 0.776, 0.2052, 0.7552, 0.2535, 0.6003, 0.2156, 0.9672, 0.4328, 0.9673, 0.4986, 0.9616, 0.4396, 0.04322, 0.5002, 0.08757, 0.3068, 0.1138, 0.3321, 0.185, 0.2204, 0.3015, 0.1708, 0.3242, 0.2278, 0.2138, 0.2648, 0.4423, 0.1463, 0.6077, 0.1547, 0.6003, 0.2156, 0.4518, 0.2093, 0.9379, 0.339, 0.9672, 0.4328, 0.9616, 0.4396, 0.9196, 0.3591, 0.3242, 0.2278, 0.4518, 0.2093, 0.4598, 0.2699, 0.3409, 0.2836, 0.6003, 0.2156, 0.7552, 0.2535, 0.7418, 0.3026, 0.5958, 0.2748, 0.9616, 0.4396, 0.9673, 0.4986, 0.9568, 0.4487, 0.04322, 0.5002, 0.1138, 0.3321, 0.1342, 0.3618, 0.2138, 0.2648, 0.3242, 0.2278, 0.3409, 0.2836, 0.2341, 0.3109, 0.4518, 0.2093, 0.6003, 0.2156, 0.5958, 0.2748, 0.4598, 0.2699, 0.9196, 0.3591, 0.9616, 0.4396, 0.9568, 0.4487, 0.9058, 0.3835, 0.1138, 0.3321, 0.2138, 0.2648, 0.2341, 0.3109, 0.1342, 0.3618, 0.04322, 0.5002, 0.1342, 0.3618, 0.1488, 0.3947, 0.2341, 0.3109, 0.3409, 0.2836, 0.3501, 0.3384, 0.2494, 0.3582, 0.4598, 0.2699, 0.5958, 0.2748, 0.5939, 0.332, 0.4637, 0.3292, 0.9058, 0.3835, 0.9568, 0.4487, 0.953, 0.4596, 0.8961, 0.4106, 0.1342, 0.3618, 0.2341, 0.3109, 0.2494, 0.3582, 0.1488, 0.3947, 0.3409, 0.2836, 0.4598, 0.2699, 0.4637, 0.3292, 0.3501, 0.3384, 0.5958, 0.2748, 0.7418, 0.3026, 0.734, 0.3519, 0.5939, 0.332, 0.9568, 0.4487, 0.9673, 0.4986, 0.953, 0.4596, 0.4637, 0.3292, 0.5939, 0.332, 0.5927, 0.3881, 0.4666, 0.3868, 0.8961, 0.4106, 0.953, 0.4596, 0.9501, 0.4721, 0.8919, 0.4391, 0.1488, 0.3947, 0.2494, 0.3582, 0.2601, 0.4055, 0.1576, 0.4291, 0.3501, 0.3384, 0.4637, 0.3292, 0.4666, 0.3868, 0.3562, 0.3926, 0.5939, 0.332, 0.734, 0.3519, 0.727, 0.4013, 0.5927, 0.3881, 0.953, 0.4596, 0.9673, 0.4986, 0.9501, 0.4721, 0.04322, 0.5002, 0.1488, 0.3947, 0.1576, 0.4291, 0.2494, 0.3582, 0.3501, 0.3384, 0.3562, 0.3926, 0.2601, 0.4055, 0.1576, 0.4291, 0.2601, 0.4055, 0.2608, 0.4526, 0.1643, 0.4644, 0.3562, 0.3926, 0.4666, 0.3868, 0.4688, 0.4435, 0.3608, 0.4462, 0.5927, 0.3881, 0.727, 0.4013, 0.7255, 0.4503, 0.5925, 0.4437, 0.9501, 0.4721, 0.9673, 0.4986, 0.9484, 0.4854, 0.04322, 0.5002, 0.1576, 0.4291, 0.1643, 0.4644, 0.2601, 0.4055, 0.3562, 0.3926, 0.3608, 0.4462, 0.2608, 0.4526, 0.4666, 0.3868, 0.5927, 0.3881, 0.5925, 0.4437, 0.4688, 0.4435, 0.8919, 0.4391, 0.9501, 0.4721, 0.9484, 0.4854, 0.8881, 0.4689, 0.5925, 0.4437, 0.7255, 0.4503, 0.7258, 0.4993, 0.5928, 0.4989, 0.9484, 0.4854, 0.9673, 0.4986, 0.9478, 0.499, 0.04322, 0.5002, 0.1643, 0.4644, 0.1652, 0.4993, 0.2608, 0.4526, 0.3608, 0.4462, 0.3606, 0.4994, 0.2648, 0.4997, 0.4688, 0.4435, 0.5925, 0.4437, 0.5928, 0.4989, 0.4691, 0.4995, 0.8881, 0.4689, 0.9484, 0.4854, 0.9478, 0.499, 0.8866, 0.4987, 0.1643, 0.4644, 0.2608, 0.4526, 0.2648, 0.4997, 0.1652, 0.4993, 0.3608, 0.4462, 0.4688, 0.4435, 0.4691, 0.4995, 0.3606, 0.4994, 0.04322, 0.5002, 0.1652, 0.4993, 0.1634, 0.534, 0.2648, 0.4997, 0.3606, 0.4994, 0.3609, 0.5525, 0.2618, 0.5469, 0.4691, 0.4995, 0.5928, 0.4989, 0.5931, 0.5541, 0.4684, 0.5555, 0.8866, 0.4987, 0.9478, 0.499, 0.9484, 0.5125, 0.8874, 0.5286, 0.1652, 0.4993, 0.2648, 0.4997, 0.2618, 0.5469, 0.1634, 0.534, 0.3606, 0.4994, 0.4691, 0.4995, 0.4684, 0.5555, 0.3609, 0.5525, 0.5928, 0.4989, 0.7258, 0.4993, 0.7252, 0.5482, 0.5931, 0.5541, 0.9478, 0.499, 0.9673, 0.4986, 0.9484, 0.5125, 0.8874, 0.5286, 0.9484, 0.5125, 0.95, 0.5256, 0.8915, 0.5585, 0.1634, 0.534, 0.2618, 0.5469, 0.2585, 0.5941, 0.159, 0.5693, 0.3609, 0.5525, 0.4684, 0.5555, 0.4675, 0.6121, 0.356, 0.6062, 0.5931, 0.5541, 0.7252, 0.5482, 0.7287, 0.597, 0.5929, 0.6098, 0.9484, 0.5125, 0.9673, 0.4986, 0.95, 0.5256, 0.04322, 0.5002, 0.1634, 0.534, 0.159, 0.5693, 0.2618, 0.5469, 0.3609, 0.5525, 0.356, 0.6062, 0.2585, 0.5941, 0.4684, 0.5555, 0.5931, 0.5541, 0.5929, 0.6098, 0.4675, 0.6121, 0.159, 0.5693, 0.2585, 0.5941, 0.2479, 0.6416, 0.1499, 0.6044, 0.356, 0.6062, 0.4675, 0.6121, 0.4636, 0.6693, 0.3511, 0.6601, 0.5929, 0.6098, 0.7287, 0.597, 0.7324, 0.6459, 0.5949, 0.6667, 0.95, 0.5256, 0.9673, 0.4986, 0.9526, 0.5376, 0.04322, 0.5002, 0.159, 0.5693, 0.1499, 0.6044, 0.2585, 0.5941, 0.356, 0.6062, 0.3511, 0.6601, 0.2479, 0.6416, 0.4675, 0.6121, 0.5929, 0.6098, 0.5949, 0.6667, 0.4636, 0.6693, 0.8915, 0.5585, 0.95, 0.5256, 0.9526, 0.5376, 0.8974, 0.587, 0.9526, 0.5376, 0.9673, 0.4986, 0.956, 0.5483, 0.04322, 0.5002, 0.1499, 0.6044, 0.1354, 0.6383, 0.2479, 0.6416, 0.3511, 0.6601, 0.3406, 0.7156, 0.2357, 0.6887, 0.4636, 0.6693, 0.5949, 0.6667, 0.5989, 0.7243, 0.4599, 0.7283, 0.8974, 0.587, 0.9526, 0.5376, 0.956, 0.5483, 0.9065, 0.6135, 0.1499, 0.6044, 0.2479, 0.6416, 0.2357, 0.6887, 0.1354, 0.6383, 0.3511, 0.6601, 0.4636, 0.6693, 0.4599, 0.7283, 0.3406, 0.7156, 0.5949, 0.6667, 0.7324, 0.6459, 0.7423, 0.6946, 0.5989, 0.7243, 0.7324, 0.6459, 0.8434, 0.6138, 0.8535, 0.6497, 0.7423, 0.6946, 0.7287, 0.597, 0.8347, 0.5759, 0.8434, 0.6138, 0.7324, 0.6459, 0.7252, 0.5482, 0.8339, 0.5378, 0.8347, 0.5759, 0.7287, 0.597, 0.7258, 0.4993, 0.8305, 0.4989, 0.8339, 0.5378, 0.7252, 0.5482, 0.7255, 0.4503, 0.8325, 0.4601, 0.8305, 0.4989, 0.7258, 0.4993, 0.727, 0.4013, 0.8362, 0.4217, 0.8325, 0.4601, 0.7255, 0.4503, 0.734, 0.3519, 0.8417, 0.384, 0.8362, 0.4217, 0.727, 0.4013, 0.7418, 0.3026, 0.8529, 0.3472, 0.8417, 0.384, 0.734, 0.3519, 0.7552, 0.2535, 0.8689, 0.3127, 0.8529, 0.3472, 0.7418, 0.3026, 0.776, 0.2052, 0.8911, 0.2816, 0.8689, 0.3127, 0.7552, 0.2535, 0.8069, 0.1587, 0.921, 0.2555, 0.8911, 0.2816, 0.776, 0.2052, 0.8505, 0.1172, 0.9596, 0.2362, 0.921, 0.2555, 0.8069, 0.1587, 0.8134, 0.8356, 0.9221, 0.7392, 0.962, 0.7578, 0.859, 0.8778, 0.7791, 0.7902, 0.8923, 0.714, 0.9221, 0.7392, 0.8134, 0.8356, 0.7567, 0.7435, 0.8703, 0.6838, 0.8923, 0.714, 0.7791, 0.7902, 0.7423, 0.6946, 0.8535, 0.6497, 0.8703, 0.6838, 0.7567, 0.7435, 0.8434, 0.6138, 0.8974, 0.587, 0.9065, 0.6135, 0.8535, 0.6497, 0.8347, 0.5759, 0.8915, 0.5585, 0.8974, 0.587, 0.8434, 0.6138, 0.8339, 0.5378, 0.8874, 0.5286, 0.8915, 0.5585, 0.8347, 0.5759, 0.8305, 0.4989, 0.8866, 0.4987, 0.8874, 0.5286, 0.8339, 0.5378, 0.8325, 0.4601, 0.8881, 0.4689, 0.8866, 0.4987, 0.8305, 0.4989, 0.8362, 0.4217, 0.8919, 0.4391, 0.8881, 0.4689, 0.8325, 0.4601, 0.8417, 0.384, 0.8961, 0.4106, 0.8919, 0.4391, 0.8362, 0.4217, 0.8529, 0.3472, 0.9058, 0.3835, 0.8961, 0.4106, 0.8417, 0.384, 0.8689, 0.3127, 0.9196, 0.3591, 0.9058, 0.3835, 0.8529, 0.3472, 0.8911, 0.2816, 0.9379, 0.339, 0.9196, 0.3591, 0.8689, 0.3127, 0.921, 0.2555, 0.9606, 0.3247, 0.9379, 0.339, 0.8911, 0.2816, 0.9596, 0.2362, 0.9873, 0.3178, 0.9606, 0.3247, 0.921, 0.2555, 0.9221, 0.7392, 0.9609, 0.671, 0.9872, 0.6776, 0.962, 0.7578, 0.8923, 0.714, 0.9387, 0.657, 0.9609, 0.671, 0.9221, 0.7392, 0.8703, 0.6838, 0.9209, 0.6374, 0.9387, 0.657, 0.8923, 0.714, 0.8535, 0.6497, 0.9065, 0.6135, 0.9209, 0.6374, 0.8703, 0.6838])
me_sphere.update()

# ---- objects
ob_tentacleegg_001 = bpy.data.objects.new('TentacleEgg.001', me_sphere_001)
ob_tentacleegg = bpy.data.objects.new('TentacleEgg', me_sphere)

# ---- transforms, parenting, visibility, modifiers, constraints
ob_tentacleegg_001.location = (0.0, 0.0, 0.0)
_m = ob_tentacleegg_001.modifiers.new('Multires', 'MULTIRES')
_m.levels = 5
_m.sculpt_levels = 5
_m.render_levels = 5
_m = ob_tentacleegg_001.modifiers.new('Triangulate', 'TRIANGULATE')
ob_tentacleegg.location = (0.0, 0.0, 0.0)
_m = ob_tentacleegg.modifiers.new('Triangulate', 'TRIANGULATE')

# ---- collection membership
col_collection.objects.link(ob_tentacleegg_001)
col_export.objects.link(ob_tentacleegg)

# ---- scene / render settings (as saved in the file)
scene.frame_start = 1; scene.frame_end = 250; scene.frame_set(1)
scene.render.engine = 'BLENDER_EEVEE_NEXT'
bpy.context.view_layer.update()

# ---- added for rendering (the .blend has no active camera and no usable light): camera, sun
cam_auto = bpy.data.cameras.new('AutoCamera')
cam_auto.lens = 50.0
cam_auto.sensor_width = 36.0
cam_auto.clip_end = 1000.0
ob_auto_camera = bpy.data.objects.new('AutoCamera', cam_auto)
scene.collection.objects.link(ob_auto_camera)
ob_auto_camera.location = (3.53417, -4.24101, 3.11097)
ob_auto_camera.rotation_euler = (1.09748, -7.21219e-08, 0.694738)
scene.camera = ob_auto_camera
light_auto_sun = bpy.data.lights.new('AutoSun', 'SUN')
light_auto_sun.energy = 3.0
light_auto_sun.angle = 0.0523599
ob_auto_sun = bpy.data.objects.new('AutoSun', light_auto_sun)
scene.collection.objects.link(ob_auto_sun)
ob_auto_sun.rotation_euler = (0.872665, 0.174533, 0.523599)
bpy.context.view_layer.update()
